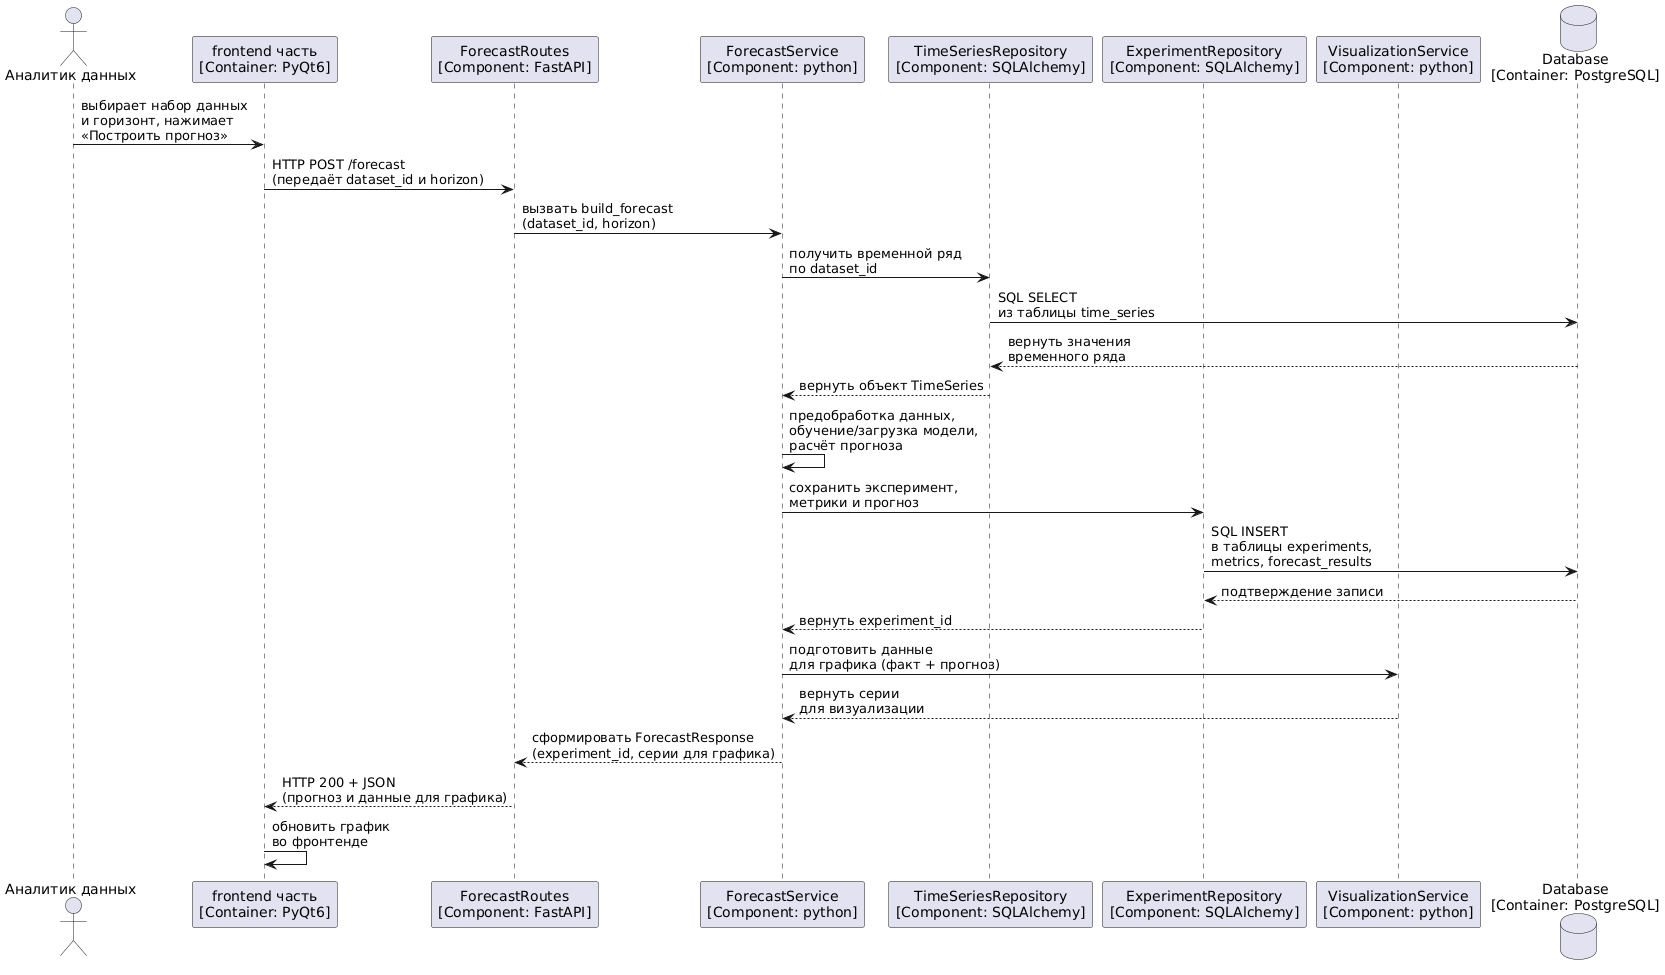

The diagram above was rendered by PlantUML. Its source (embedded in the PNG):
@startuml
actor "Аналитик данных" as User

participant "frontend часть\n[Container: PyQt6]" as Frontend
participant "ForecastRoutes\n[Component: FastAPI]" as FR
participant "ForecastService\n[Component: python]" as FS
participant "TimeSeriesRepository\n[Component: SQLAlchemy]" as TSR
participant "ExperimentRepository\n[Component: SQLAlchemy]" as ER
participant "VisualizationService\n[Component: python]" as VS
database "Database\n[Container: PostgreSQL]" as DB

' 1. Пользователь инициирует прогноз
User -> Frontend : выбирает набор данных\nи горизонт, нажимает\n«Построить прогноз»

' 2. Frontend -> роут
Frontend -> FR : HTTP POST /forecast\n(передаёт dataset_id и horizon)

' 3. Роут вызывает сервис
FR -> FS : вызвать build_forecast\n(dataset_id, horizon)

' 4. Сервис читает временной ряд
FS -> TSR : получить временной ряд\nпо dataset_id
TSR -> DB : SQL SELECT\nиз таблицы time_series
DB --> TSR : вернуть значения\nвременного ряда
TSR --> FS : вернуть объект TimeSeries

' 5. Обучение/прогноз внутри сервиса
FS -> FS : предобработка данных,\nобучение/загрузка модели,\nрасчёт прогноза

' 6. Сохранение эксперимента
FS -> ER : сохранить эксперимент,\nметрики и прогноз
ER -> DB : SQL INSERT\nв таблицы experiments,\nmetrics, forecast_results
DB --> ER : подтверждение записи
ER --> FS : вернуть experiment_id

' 7. Подготовка данных для графика
FS -> VS : подготовить данные\nдля графика (факт + прогноз)
VS --> FS : вернуть серии\nдля визуализации

' 8. Возврат ответа
FS --> FR : сформировать ForecastResponse\n(experiment_id, серии для графика)
FR --> Frontend : HTTP 200 + JSON\n(прогноз и данные для графика)
Frontend -> Frontend : обновить график\nво фронтенде
@enduml